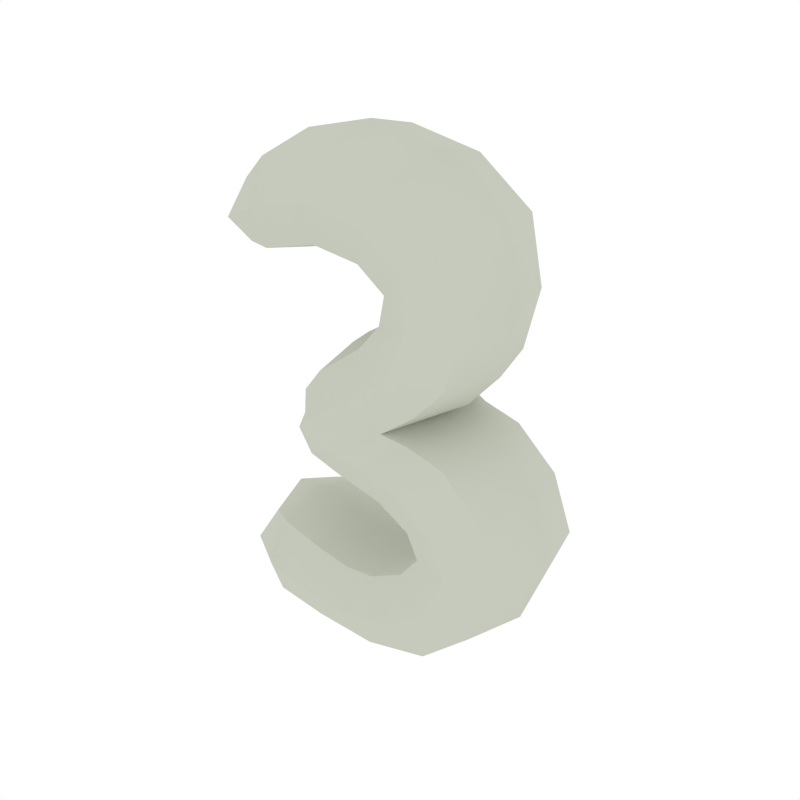 # Source: Numbers_3.blend  (saved by Blender 2.79.0; exported with 4.5.12 LTS)
import bpy
from mathutils import Matrix  # noqa: F401  (used for matrix-valued properties, if any)

bpy.ops.wm.read_factory_settings(use_empty=True)
scene = bpy.context.scene
scene.name = 'Scene'

# ---- collections
col_collection_1 = bpy.data.collections.new('Collection 1'); scene.collection.children.link(col_collection_1)

# ---- materials (node trees are filled in below, after node groups)
mat_white = bpy.data.materials.new('White')
mat_white.alpha_threshold = 0.0
mat_white.diffuse_color = (0.5648, 0.5926, 0.5061, 1.0)
mat_white.roughness = 0.5

# ---- node groups
ng_auto_smooth = bpy.data.node_groups.new('Auto Smooth', 'GeometryNodeTree')
_s = ng_auto_smooth.interface.new_socket(name='Geometry', in_out='OUTPUT', socket_type='NodeSocketGeometry')
_s = ng_auto_smooth.interface.new_socket(name='Geometry', in_out='INPUT', socket_type='NodeSocketGeometry')
_s = ng_auto_smooth.interface.new_socket(name='Angle', in_out='INPUT', socket_type='NodeSocketFloat')
_s.subtype = 'ANGLE'
_s.min_value = 0.0
_s.max_value = 3.142
ng_auto_smooth.is_modifier = True
_N = ng_auto_smooth.nodes; _L = ng_auto_smooth.links
n0 = _N.new('NodeGroupOutput'); n0.name = 'Group Output'; n0.location = (480, -100)
n1 = _N.new('NodeGroupInput'); n1.name = 'Group Input'; n1.location = (-420, -300)
n2 = _N.new('NodeGroupInput'); n2.name = 'Group Input.001'; n2.location = (-60, -100)
n3 = _N.new('GeometryNodeSetShadeSmooth'); n3.name = 'Set Shade Smooth'; n3.location = (120, -100)
n3.domain = 'EDGE'
n4 = _N.new('GeometryNodeSetShadeSmooth'); n4.name = 'Set Shade Smooth.001'; n4.location = (300, -100)
n5 = _N.new('GeometryNodeInputMeshEdgeAngle'); n5.name = 'Edge Angle'; n5.location = (-420, -220)
n6 = _N.new('GeometryNodeInputEdgeSmooth'); n6.name = 'Is Edge Smooth'; n6.location = (-60, -160)
n7 = _N.new('GeometryNodeInputShadeSmooth'); n7.name = 'Is Face Smooth'; n7.location = (-240, -340)
n8 = _N.new('FunctionNodeBooleanMath'); n8.name = 'Boolean Math'; n8.location = (-60, -220)
n9 = _N.new('FunctionNodeCompare'); n9.name = 'Compare'; n9.location = (-240, -180)
n9.operation = 'LESS_EQUAL'
_L.new(n5.outputs[0], n9.inputs[0])
_L.new(n4.outputs[0], n0.inputs[0])
_L.new(n1.outputs[1], n9.inputs[1])
_L.new(n9.outputs[0], n8.inputs[0])
_L.new(n7.outputs[0], n8.inputs[1])
_L.new(n2.outputs[0], n3.inputs[0])
_L.new(n6.outputs[0], n3.inputs[1])
_L.new(n3.outputs[0], n4.inputs[0])
_L.new(n8.outputs[0], n3.inputs[2])
n0.is_active_output = True

# ---- material node trees

# ---- world
world_world = bpy.data.worlds.new('World'); scene.world = world_world
world_world.color = (1.0, 1.0, 1.0)
world_world.use_sun_shadow = False
world_world.sun_shadow_jitter_overblur = 0.0
world_world.cycles.sampling_method = 'NONE'
world_world.cycles.sample_map_resolution = 256

# ---- meshes
me_cube_029 = bpy.data.meshes.new('Cube.029')
me_cube_029.from_pydata([(-0.3469, -5.309e-08, 0.3343), (0.1325, -6.783e-08, 0.5305), (-0.2015, -7.668e-08, 0.5227), (-0.2045, -3.539e-08, 0.2794), (-0.203, -0.1674, 0.401), (-0.203, 0.1674, 0.401), (0.1764, -0.1674, 0.2469), (0.01846, -2.654e-08, 0.3036), (0.07548, -0.1674, 0.4171), (0.07548, 0.1674, 0.4171), (0.1992, -2.654e-08, 0.05061), (0.1764, 0.1674, 0.2469), (0.3012, -4.424e-08, 0.279), (0.0516, -1.475e-08, 0.2148), (-0.1258, -2.359e-08, 0.04727), (-0.05387, -1.475e-08, 0.1325), (0.07266, -0.1674, 0.09156), (0.07266, 0.1674, 0.09156), (-0.157, -2.359e-08, -0.079), (-0.07721, -0.1674, -0.01167), (-0.07721, 0.1674, -0.01167), (0.3569, 4.424e-08, -0.09624), (0.181, -2.949e-09, 0.01508), (-0.04857, 1.18e-08, -0.1591), (0.06623, -0.1674, -0.07203), (0.06623, 0.1674, -0.07203), (0.2246, -0.1674, -0.3422), (0.1221, 5.014e-08, -0.2165), (0.2395, -0.1674, -0.1563), (0.2395, 0.1674, -0.1563), (0.05913, 6.488e-08, -0.5544), (0.2246, 0.1674, -0.3422), (0.3456, 7.373e-08, -0.3853), (0.1037, 6.783e-08, -0.2992), (-0.1841, 2.064e-08, -0.2867), (-0.02441, 5.604e-08, -0.3286), (0.01736, -0.1674, -0.4415), (0.01736, 0.1674, -0.4415), (-0.3061, 2.064e-08, -0.3872), (-0.2014, -0.1674, -0.4125), (-0.2014, 0.1674, -0.4125), (-0.2187, 4.129e-08, -0.5384), (-0.3061, -3.982e-08, 0.2653), (-0.3109, 0.1255, 0.351), (-0.3157, -7.078e-08, 0.4367), (-0.3109, -0.1255, 0.351), (-0.08268, -3.318e-08, 0.3133), (-0.06142, 0.1674, 0.4384), (-0.04017, -7.447e-08, 0.5636), (-0.06142, -0.1674, 0.4384), (-0.2019, 0.1255, 0.4923), (-0.2019, -0.1255, 0.4923), (-0.2041, -0.1255, 0.3098), (-0.2041, 0.1255, 0.3098), (0.07215, -2.212e-08, 0.2657), (0.168, 0.1674, 0.3492), (0.2639, -5.751e-08, 0.4326), (0.168, -0.1674, 0.3492), (0.1182, 0.1255, 0.5021), (0.1182, -0.1255, 0.5021), (0.03272, -0.1255, 0.332), (0.03272, 0.1255, 0.332), (-0.003609, -1.032e-08, 0.1655), (0.1337, 0.1674, 0.1483), (0.2709, -2.949e-08, 0.1312), (0.1337, -0.1674, 0.1483), (0.27, -0.1255, 0.271), (0.0828, -0.1255, 0.2228), (0.0828, 0.1255, 0.2228), (0.27, 0.1255, 0.271), (-0.09575, -2.138e-08, 0.09876), (0.000134, 0.1674, 0.04781), (0.1484, -2.507e-08, 0.01828), (0.0001338, -0.1674, 0.04781), (0.1676, 0.1255, 0.06085), (0.1676, -0.1255, 0.06085), (-0.02224, -0.1255, 0.1223), (-0.02224, 0.1255, 0.1223), (-0.1456, -2.359e-08, -0.01447), (-0.137, 0.1255, -0.06216), (-0.1334, -1.475e-08, -0.132), (-0.137, -0.1255, -0.06216), (-0.1136, 0.1255, 0.03254), (-0.1136, -0.1255, 0.03254), (-0.01707, -0.1674, -0.05623), (-0.01707, 0.1674, -0.05623), (-0.01987, 0.1255, -0.1374), (0.05184, 3.908e-08, -0.1806), (0.157, 0.1674, -0.09382), (0.2621, 2.212e-08, -0.007065), (0.157, -0.1674, -0.09382), (0.1523, -0.1255, -0.006696), (0.1523, 0.1255, -0.006696), (0.1451, 5.899e-08, -0.2587), (0.275, 0.1674, -0.2443), (0.4049, 5.899e-08, -0.2299), (0.275, -0.1674, -0.2443), (0.3275, 0.1255, -0.1113), (0.3275, -0.1255, -0.1113), (0.1515, -0.1255, -0.2014), (0.1515, 0.1255, -0.2014), (0.0348, 6.931e-08, -0.3263), (0.1262, 0.1674, -0.4185), (0.2176, 7.594e-08, -0.5108), (0.1262, -0.1674, -0.4185), (0.3154, -0.1255, -0.3745), (0.1339, -0.1255, -0.3099), (0.1339, 0.1255, -0.3099), (0.3154, 0.1255, -0.3745), (-0.09153, 3.687e-08, -0.3131), (-0.09435, 0.1674, -0.4324), (-0.09716, 5.014e-08, -0.5518), (-0.09435, -0.1674, -0.4324), (0.04869, 0.1255, -0.5262), (0.04869, -0.1255, -0.5262), (-0.01397, -0.1255, -0.3569), (-0.01397, 0.1255, -0.3569), (-0.2673, 1.327e-08, -0.2959), (-0.28, 0.1255, -0.3935), (-0.2926, 3.318e-08, -0.4912), (-0.28, -0.1255, -0.3935), (-0.1884, 0.1255, -0.3181), (-0.1884, -0.1255, -0.3181), (-0.2144, -0.1255, -0.5069), (-0.2144, 0.1255, -0.5069), (-0.01987, -0.1255, -0.1374), (-0.2811, -0.09298, 0.2988), (-0.2811, 0.09298, 0.2988), (-0.2847, -0.09298, 0.4291), (-0.2847, 0.09298, 0.4291), (-0.07736, -0.1255, 0.3446), (-0.07736, 0.1255, 0.3446), (-0.04548, 0.1255, 0.5323), (-0.04548, -0.1255, 0.5323), (0.09611, -0.1255, 0.2866), (0.09611, 0.1255, 0.2866), (0.2399, 0.1255, 0.4117), (0.2399, -0.1255, 0.4117), (0.03071, -0.1255, 0.1612), (0.03071, 0.1255, 0.1612), (0.2366, 0.1255, 0.1354), (0.2366, -0.1255, 0.1354), (-0.07178, -0.1255, 0.08602), (-0.07178, 0.1255, 0.08602), (0.09725, 0.1406, 0.008785), (0.09725, -0.1406, 0.008785), (-0.1361, -0.09298, -0.01478), (-0.1361, 0.09298, -0.01478), (-0.1043, 0.1255, -0.1131), (-0.1043, -0.1255, -0.1131), (0.07812, -0.1255, -0.1589), (0.07812, 0.1255, -0.1589), (0.2358, 0.1255, -0.02875), (0.2358, -0.1255, -0.02875), (0.1776, -0.1255, -0.2551), (0.1776, 0.1255, -0.2551), (0.3724, 0.1255, -0.2335), (0.3724, -0.1255, -0.2335), (0.05765, -0.1255, -0.3494), (0.05765, 0.1255, -0.3494), (0.1947, 0.1255, -0.4877), (0.1947, -0.1255, -0.4877), (-0.09224, -0.1255, -0.3429), (-0.09224, 0.1255, -0.3429), (-0.09646, 0.1255, -0.522), (-0.09646, -0.1255, -0.522), (-0.2501, -0.09298, -0.3271), (-0.2501, 0.09298, -0.3271), (-0.2691, 0.09298, -0.4698), (-0.2691, -0.09298, -0.4698)], [], [(0, 44, 129, 43), (0, 43, 127, 42), (0, 42, 126, 45), (0, 45, 128, 44), (1, 48, 133, 59), (1, 59, 137, 56), (1, 56, 136, 58), (1, 58, 132, 48), (2, 44, 128, 51), (2, 51, 133, 48), (2, 48, 132, 50), (2, 50, 129, 44), (3, 42, 127, 53), (3, 53, 131, 46), (3, 46, 130, 52), (3, 52, 126, 42), (4, 45, 126, 52), (4, 52, 130, 49), (4, 49, 133, 51), (4, 51, 128, 45), (5, 43, 129, 50), (5, 50, 132, 47), (5, 47, 131, 53), (5, 53, 127, 43), (6, 57, 134, 67), (6, 67, 138, 65), (6, 65, 141, 66), (6, 66, 137, 57), (7, 46, 131, 61), (7, 61, 135, 54), (7, 54, 134, 60), (7, 60, 130, 46), (8, 49, 130, 60), (8, 60, 134, 57), (8, 57, 137, 59), (8, 59, 133, 49), (9, 47, 132, 58), (9, 58, 136, 55), (9, 55, 135, 61), (9, 61, 131, 47), (10, 64, 141, 75), (10, 75, 145, 72), (10, 72, 144, 74), (10, 74, 140, 64), (11, 55, 136, 69), (11, 69, 140, 63), (11, 63, 139, 68), (11, 68, 135, 55), (12, 56, 137, 66), (12, 66, 141, 64), (12, 64, 140, 69), (12, 69, 136, 56), (13, 54, 135, 68), (13, 68, 139, 62), (13, 62, 138, 67), (13, 67, 134, 54), (14, 83, 142, 70), (14, 70, 143, 82), (14, 82, 147, 78), (14, 78, 146, 83), (15, 62, 139, 77), (15, 77, 143, 70), (15, 70, 142, 76), (15, 76, 138, 62), (16, 65, 138, 76), (16, 76, 142, 73), (16, 73, 145, 75), (16, 75, 141, 65), (17, 63, 140, 74), (17, 74, 144, 71), (17, 71, 143, 77), (17, 77, 139, 63), (18, 79, 148, 80), (18, 80, 149, 81), (18, 81, 146, 78), (18, 78, 147, 79), (19, 84, 145, 73), (19, 73, 142, 83), (19, 83, 146, 81), (19, 81, 149, 84), (20, 82, 143, 71), (20, 71, 144, 85), (20, 85, 148, 79), (20, 79, 147, 82), (21, 89, 153, 98), (21, 98, 157, 95), (21, 95, 156, 97), (21, 97, 152, 89), (22, 72, 145, 91), (22, 91, 153, 89), (22, 89, 152, 92), (22, 92, 144, 72), (23, 80, 148, 86), (23, 86, 151, 87), (23, 87, 150, 125), (23, 125, 149, 80), (24, 84, 149, 125), (24, 125, 150, 90), (24, 90, 153, 91), (24, 91, 145, 84), (25, 85, 144, 92), (25, 92, 152, 88), (25, 88, 151, 86), (25, 86, 148, 85), (26, 96, 154, 106), (26, 106, 158, 104), (26, 104, 161, 105), (26, 105, 157, 96), (27, 87, 151, 100), (27, 100, 155, 93), (27, 93, 154, 99), (27, 99, 150, 87), (28, 90, 150, 99), (28, 99, 154, 96), (28, 96, 157, 98), (28, 98, 153, 90), (29, 88, 152, 97), (29, 97, 156, 94), (29, 94, 155, 100), (29, 100, 151, 88), (30, 103, 161, 114), (30, 114, 165, 111), (30, 111, 164, 113), (30, 113, 160, 103), (31, 94, 156, 108), (31, 108, 160, 102), (31, 102, 159, 107), (31, 107, 155, 94), (32, 95, 157, 105), (32, 105, 161, 103), (32, 103, 160, 108), (32, 108, 156, 95), (33, 93, 155, 107), (33, 107, 159, 101), (33, 101, 158, 106), (33, 106, 154, 93), (34, 122, 162, 109), (34, 109, 163, 121), (34, 121, 167, 117), (34, 117, 166, 122), (35, 101, 159, 116), (35, 116, 163, 109), (35, 109, 162, 115), (35, 115, 158, 101), (36, 104, 158, 115), (36, 115, 162, 112), (36, 112, 165, 114), (36, 114, 161, 104), (37, 102, 160, 113), (37, 113, 164, 110), (37, 110, 163, 116), (37, 116, 159, 102), (38, 118, 168, 119), (38, 119, 169, 120), (38, 120, 166, 117), (38, 117, 167, 118), (39, 123, 165, 112), (39, 112, 162, 122), (39, 122, 166, 120), (39, 120, 169, 123), (40, 121, 163, 110), (40, 110, 164, 124), (40, 124, 168, 118), (40, 118, 167, 121), (41, 124, 164, 111), (41, 111, 165, 123), (41, 123, 169, 119), (41, 119, 168, 124)])
me_cube_029.polygons.foreach_set('use_smooth', [True] * 168)
me_cube_029.materials.append(mat_white)
me_cube_029.use_remesh_preserve_volume = False
me_cube_029.use_remesh_preserve_attributes = False
me_cube_029.use_mirror_vertex_groups = False
me_cube_029.update()

# ---- objects
ob_numbers_3 = bpy.data.objects.new('Numbers_3', me_cube_029)

# ---- transforms, parenting, visibility, modifiers, constraints
ob_numbers_3.location = (0.0, 0.0, 0.0)
ob_numbers_3.lineart.crease_threshold = 0.0
_m = ob_numbers_3.modifiers.new('Auto Smooth', 'NODES')
_m.node_group = ng_auto_smooth
_gi = [s.identifier for s in ng_auto_smooth.interface.items_tree if s.item_type == 'SOCKET' and s.in_out == 'INPUT']
_m[_gi[1]] = 0.5236  # Angle

# ---- collection membership
col_collection_1.objects.link(ob_numbers_3)

# ---- scene / render settings (as saved in the file)
scene.frame_start = 1; scene.frame_end = 250; scene.frame_set(0)
scene.render.engine = 'CYCLES'
scene.render.resolution_x = 1000
scene.render.resolution_y = 1000
scene.render.dither_intensity = 0.0
scene.cycles.samples = 200
scene.cycles.sampling_pattern = 'TABULATED_SOBOL'
scene.cycles.light_sampling_threshold = 0.0
scene.cycles.use_adaptive_sampling = False
scene.cycles.use_light_tree = False
scene.cycles.caustics_reflective = False
scene.cycles.caustics_refractive = False
scene.cycles.blur_glossy = 0.0
scene.cycles.max_bounces = 2
scene.cycles.pixel_filter_type = 'GAUSSIAN'
scene.cycles.sample_clamp_indirect = 0.0
scene.view_settings.view_transform = 'Standard'
bpy.context.view_layer.update()

# ---- added for rendering (the .blend has no active camera): camera
cam_auto = bpy.data.cameras.new('AutoCamera')
cam_auto.lens = 50.0
cam_auto.sensor_width = 36.0
cam_auto.clip_end = 1000.0
ob_auto_camera = bpy.data.objects.new('AutoCamera', cam_auto)
scene.collection.objects.link(ob_auto_camera)
ob_auto_camera.location = (1.3134, -1.54129, 1.03211)
ob_auto_camera.rotation_euler = (1.09748, -7.21219e-08, 0.694738)
scene.camera = ob_auto_camera
bpy.context.view_layer.update()
